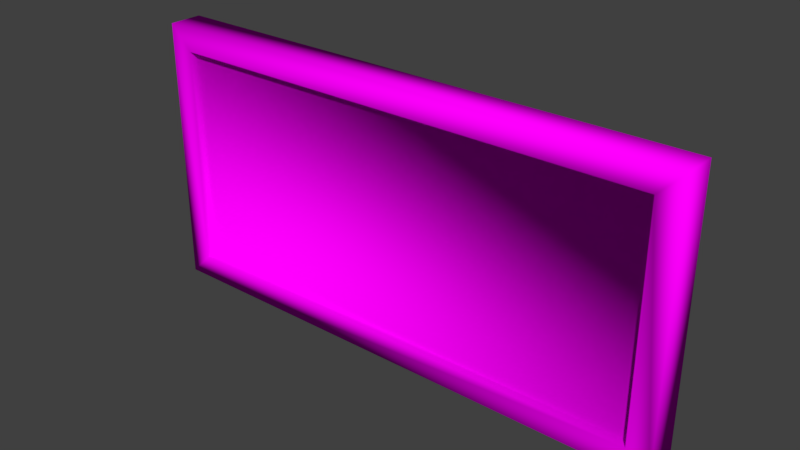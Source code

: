 # Source: BricksFence0.blend  (saved by Blender 2.79.0; exported with 4.5.12 LTS)
import bpy
from mathutils import Matrix  # noqa: F401  (used for matrix-valued properties, if any)

bpy.ops.wm.read_factory_settings(use_empty=True)
scene = bpy.context.scene
scene.name = 'Scene'

# ---- collections
col_collection_1 = bpy.data.collections.new('Collection 1'); scene.collection.children.link(col_collection_1)

# ---- images (referenced by path relative to the original .blend; pixels are not part of the script)
import os
ASSET_DIR = os.environ.get("B2B_ASSET_DIR", "")  # directory of the original .blend (textures are referenced by path, not embedded)
HERE = os.path.dirname(os.path.abspath(__file__))  # packed textures are extracted next to this script under _unpacked/

def load_image(name, relpath, width, height, colorspace="sRGB"):
    """Load a texture the original file referenced (path relative to the .blend, or extracted next to this script)."""
    p = next((c for c in (os.path.join(HERE, relpath), os.path.join(ASSET_DIR, relpath)) if relpath and os.path.exists(c)), "")
    if p:
        img = bpy.data.images.load(p, check_existing=True)
        img.name = name
    else:  # same state as the original file: an image datablock whose file is absent (Cycles renders it pink)
        img = bpy.data.images.new(name, width, height)
        img.source = "FILE"
        img.filepath = "//" + (relpath or name)
    img.colorspace_settings.name = colorspace
    return img
img_bricks0_jpg = load_image('Bricks0.jpg', 'Bricks0.jpg', 1024, 1024, 'sRGB')
img_concrete0_jpg = load_image('Concrete0.jpg', 'Concrete0.jpg', 1024, 1024, 'sRGB')
img_rustmetal0_jpg = load_image('RustMetal0.jpg', 'RustMetal0.jpg', 1024, 1024, 'sRGB')

# ---- materials (node trees are filled in below, after node groups)
mat_bricks0 = bpy.data.materials.new('Bricks0')
mat_bricks0.alpha_threshold = 0.0
mat_bricks0.roughness = 0.5
mat_bricks0.line_color = (0.0, 0.0, 0.0, 1.0)
mat_concrete0 = bpy.data.materials.new('Concrete0')
mat_concrete0.alpha_threshold = 0.0
mat_concrete0.roughness = 0.5
mat_rustmetal0 = bpy.data.materials.new('RustMetal0')
mat_rustmetal0.alpha_threshold = 0.0
mat_rustmetal0.roughness = 0.5

# ---- node groups
ng_auto_smooth = bpy.data.node_groups.new('Auto Smooth', 'GeometryNodeTree')
_s = ng_auto_smooth.interface.new_socket(name='Geometry', in_out='OUTPUT', socket_type='NodeSocketGeometry')
_s = ng_auto_smooth.interface.new_socket(name='Geometry', in_out='INPUT', socket_type='NodeSocketGeometry')
_s = ng_auto_smooth.interface.new_socket(name='Angle', in_out='INPUT', socket_type='NodeSocketFloat')
_s.subtype = 'ANGLE'
_s.min_value = 0.0
_s.max_value = 3.142
ng_auto_smooth.is_modifier = True
_N = ng_auto_smooth.nodes; _L = ng_auto_smooth.links
n0 = _N.new('NodeGroupOutput'); n0.name = 'Group Output'; n0.location = (480, -100)
n1 = _N.new('NodeGroupInput'); n1.name = 'Group Input'; n1.location = (-420, -300)
n2 = _N.new('NodeGroupInput'); n2.name = 'Group Input.001'; n2.location = (-60, -100)
n3 = _N.new('GeometryNodeSetShadeSmooth'); n3.name = 'Set Shade Smooth'; n3.location = (120, -100)
n3.domain = 'EDGE'
n4 = _N.new('GeometryNodeSetShadeSmooth'); n4.name = 'Set Shade Smooth.001'; n4.location = (300, -100)
n5 = _N.new('GeometryNodeInputMeshEdgeAngle'); n5.name = 'Edge Angle'; n5.location = (-420, -220)
n6 = _N.new('GeometryNodeInputEdgeSmooth'); n6.name = 'Is Edge Smooth'; n6.location = (-60, -160)
n7 = _N.new('GeometryNodeInputShadeSmooth'); n7.name = 'Is Face Smooth'; n7.location = (-240, -340)
n8 = _N.new('FunctionNodeBooleanMath'); n8.name = 'Boolean Math'; n8.location = (-60, -220)
n9 = _N.new('FunctionNodeCompare'); n9.name = 'Compare'; n9.location = (-240, -180)
n9.operation = 'LESS_EQUAL'
_L.new(n5.outputs[0], n9.inputs[0])
_L.new(n4.outputs[0], n0.inputs[0])
_L.new(n1.outputs[1], n9.inputs[1])
_L.new(n9.outputs[0], n8.inputs[0])
_L.new(n7.outputs[0], n8.inputs[1])
_L.new(n2.outputs[0], n3.inputs[0])
_L.new(n6.outputs[0], n3.inputs[1])
_L.new(n3.outputs[0], n4.inputs[0])
_L.new(n8.outputs[0], n3.inputs[2])
n0.is_active_output = True

# ---- material node trees
mat_bricks0.use_nodes = True; mat_bricks0.node_tree.nodes.clear()
_N = mat_bricks0.node_tree.nodes; _L = mat_bricks0.node_tree.links
n0 = _N.new('ShaderNodeOutputMaterial'); n0.name = 'Material Output'; n0.location = (300, 300)
n1 = _N.new('ShaderNodeBsdfDiffuse'); n1.name = 'Diffuse BSDF'; n1.location = (10, 300)
n2 = _N.new('ShaderNodeTexImage'); n2.name = 'Image Texture'; n2.location = (-180, 300)
n2.width = 140
n2.image = img_bricks0_jpg
_L.new(n1.outputs[0], n0.inputs[0])
_L.new(n2.outputs[0], n1.inputs[0])
n0.is_active_output = True
mat_concrete0.use_nodes = True; mat_concrete0.node_tree.nodes.clear()
_N = mat_concrete0.node_tree.nodes; _L = mat_concrete0.node_tree.links
n0 = _N.new('ShaderNodeOutputMaterial'); n0.name = 'Material Output'; n0.location = (300, 300)
n1 = _N.new('ShaderNodeBsdfDiffuse'); n1.name = 'Diffuse BSDF'; n1.location = (10, 300)
n2 = _N.new('ShaderNodeTexImage'); n2.name = 'Image Texture'; n2.location = (-180, 300)
n2.width = 140
n2.image = img_concrete0_jpg
_L.new(n1.outputs[0], n0.inputs[0])
_L.new(n2.outputs[0], n1.inputs[0])
n0.is_active_output = True
mat_rustmetal0.use_nodes = True; mat_rustmetal0.node_tree.nodes.clear()
_N = mat_rustmetal0.node_tree.nodes; _L = mat_rustmetal0.node_tree.links
n0 = _N.new('ShaderNodeOutputMaterial'); n0.name = 'Material Output'; n0.location = (300, 300)
n1 = _N.new('ShaderNodeBsdfDiffuse'); n1.name = 'Diffuse BSDF'; n1.location = (10, 300)
n2 = _N.new('ShaderNodeTexImage'); n2.name = 'Image Texture'; n2.location = (-180, 300)
n2.width = 140
n2.image = img_rustmetal0_jpg
_L.new(n1.outputs[0], n0.inputs[0])
_L.new(n2.outputs[0], n1.inputs[0])
n0.is_active_output = True

# ---- world
world_world = bpy.data.worlds.new('World'); scene.world = world_world
world_world.color = (0.05088, 0.05088, 0.05088)
world_world.use_sun_shadow = False
world_world.sun_shadow_jitter_overblur = 0.0
world_world.cycles.sampling_method = 'MANUAL'

# ---- meshes
me_cube_001 = bpy.data.meshes.new('Cube.001')
me_cube_001.from_pydata([(3.648, 0.0, 3.648), (3.648, 0.0, 0.3518), (3.648, -0.5, 3.648), (3.648, -0.5, 0.3518), (-3.648, 0.0, 3.648), (-3.648, 0.0, 0.3518), (-3.648, -0.5, 3.648), (-3.648, -0.5, 0.3518), (4.0, -0.5, 4.0), (-4.0, -0.5, 4.0), (-4.0, -0.5, 1.192e-07), (4.0, -0.5, 1.192e-07), (4.0, 0.0, 4.0), (4.0, 0.0, 1.192e-07), (-4.0, 0.0, 4.0), (-4.0, 0.0, 1.192e-07), (3.648, -0.3742, 3.648), (-3.648, -0.3742, 3.648), (-3.648, -0.3742, 0.3518), (3.648, -0.3742, 0.3518), (3.648, -0.1258, 3.648), (3.648, -0.1258, 0.3518), (-3.648, -0.1258, 3.648), (-3.648, -0.1258, 0.3518)], [], [(12, 14, 9, 8), (15, 13, 11, 10), (0, 1, 21, 20), (13, 12, 8, 11), (6, 7, 18, 17), (10, 9, 14, 15), (6, 2, 8, 9), (3, 7, 10, 11), (2, 3, 11, 8), (1, 0, 12, 13), (0, 4, 14, 12), (5, 1, 13, 15), (4, 5, 15, 14), (7, 6, 9, 10), (19, 16, 17, 18), (23, 22, 20, 21), (4, 0, 20, 22), (2, 6, 17, 16), (1, 5, 23, 21), (7, 3, 19, 18), (5, 4, 22, 23), (3, 2, 16, 19)])
me_cube_001.polygons.foreach_set('use_smooth', [True] * 22)
_uv = me_cube_001.uv_layers.new(name='Main')
_uv.uv.foreach_set('vector', [0.5, 0.5, -3.5, 0.5, -3.5, 0.25, 0.5, 0.25, 0.5, 0.5, 4.5, 0.5, 4.5, 0.25, 0.5, 0.25, 0.5, 0.3241, 0.5, -1.324, 0.4371, -1.324, 0.4371, 0.3241, 0.5, 0.5, 0.5, 2.5, 0.25, 2.5, 0.25, 0.5, 0.25, 0.3241, 0.25, -1.324, 0.3129, -1.324, 0.3129, 0.3241, 0.25, 0.5, 0.25, 2.5, 0.5, 2.5, 0.5, 0.5, 0.6759, 0.3241, 4.324, 0.3241, 4.5, 0.5, 0.5, 0.5, 0.3241, 0.6759, -3.324, 0.6759, -3.5, 0.5, 0.5, 0.5, 0.3241, 0.3241, 0.3241, -1.324, 0.5, -1.5, 0.5, 0.5, 0.3241, 0.6759, 0.3241, 2.324, 0.5, 2.5, 0.5, 0.5, 0.3241, 0.3241, -3.324, 0.3241, -3.5, 0.5, 0.5, 0.5, 0.6759, 0.6759, 4.324, 0.6759, 4.5, 0.5, 0.5, 0.5, 0.6759, 0.3241, 0.6759, -1.324, 0.5, -1.5, 0.5, 0.5, 0.6759, 0.6759, 0.6759, 2.324, 0.5, 2.5, 0.5, 0.5, 0.3241, 0.6759, 0.3241, 2.324, -3.324, 2.324, -3.324, 0.6759, 0.6759, 0.6759, 0.6759, 2.324, 4.324, 2.324, 4.324, 0.6759, 0.6759, 0.5, 4.324, 0.5, 4.324, 0.4371, 0.6759, 0.4371, 0.3241, 0.25, -3.324, 0.25, -3.324, 0.3129, 0.3241, 0.3129, 0.3241, 0.5, -3.324, 0.5, -3.324, 0.4371, 0.3241, 0.4371, 0.6759, 0.25, 4.324, 0.25, 4.324, 0.3129, 0.6759, 0.3129, 0.5, 0.6759, 0.5, 2.324, 0.4371, 2.324, 0.4371, 0.6759, 0.25, 0.6759, 0.25, 2.324, 0.3129, 2.324, 0.3129, 0.6759])
_uv.active_render = True
_uv = me_cube_001.uv_layers.new(name='LightMap')
_uv.uv.foreach_set('vector', [0.53, 1.0, 0.53, 0.477, 0.5632, 0.477, 0.5632, 1.0, 0.9669, 0.523, 0.9669, 0.0, 1.0, 0.0, 1.0, 0.523, 0.6711, 0.477, 0.6711, 0.6925, 0.6628, 0.6925, 0.6628, 0.477, 0.6294, 0.477, 0.6294, 0.7385, 0.5963, 0.7385, 0.5963, 0.477, 0.6878, 0.6925, 0.6878, 0.477, 0.6961, 0.477, 0.6961, 0.6925, 0.5632, 0.7385, 0.5632, 0.477, 0.5963, 0.477, 0.5963, 0.7385, 0.2417, 0.5, 0.2417, 0.023, 0.265, 0.0, 0.265, 0.523, 0.02331, 0.023, 0.02331, 0.5, 8.636e-08, 0.523, 0.0, 6.235e-08, 0.2417, 0.023, 0.02331, 0.023, 0.0, 6.235e-08, 0.265, 0.0, 0.5067, 0.023, 0.2883, 0.023, 0.265, 4.676e-08, 0.53, 0.0, 0.2883, 0.023, 0.2883, 0.5, 0.265, 0.523, 0.265, 4.676e-08, 0.5067, 0.5, 0.5067, 0.023, 0.53, 0.0, 0.53, 0.523, 0.2883, 0.5, 0.5067, 0.5, 0.53, 0.523, 0.265, 0.523, 0.02331, 0.5, 0.2417, 0.5, 0.265, 0.523, 8.636e-08, 0.523, 0.9669, 0.477, 0.7485, 0.477, 0.7485, 1.559e-08, 0.9669, 0.0, 0.7485, 0.477, 0.53, 0.477, 0.53, 3.117e-08, 0.7485, 0.0, 0.6544, 0.954, 0.6544, 0.477, 0.6628, 0.477, 0.6628, 0.954, 0.6378, 0.477, 0.6378, 0.954, 0.6294, 0.954, 0.6294, 0.477, 0.6544, 0.477, 0.6544, 0.954, 0.6461, 0.954, 0.6461, 0.477, 0.6378, 0.954, 0.6378, 0.477, 0.6461, 0.477, 0.6461, 0.954, 0.6878, 0.477, 0.6878, 0.6925, 0.6794, 0.6925, 0.6794, 0.477, 0.6711, 0.6925, 0.6711, 0.477, 0.6794, 0.477, 0.6794, 0.6925])
me_cube_001.materials.append(mat_bricks0)
me_cube_001.materials.append(mat_concrete0)
me_cube_001.materials.append(mat_rustmetal0)
me_cube_001.use_remesh_preserve_volume = False
me_cube_001.use_remesh_preserve_attributes = False
me_cube_001.use_mirror_vertex_groups = False
me_cube_001.update()

# ---- objects
ob_bricksfence0 = bpy.data.objects.new('BricksFence0', me_cube_001)

# ---- transforms, parenting, visibility, modifiers, constraints
ob_bricksfence0.location = (0.0, -1.527e-08, -1.192e-07)
ob_bricksfence0.lock_rotations_4d = False
ob_bricksfence0.empty_display_type = 'ARROWS'
ob_bricksfence0.lineart.crease_threshold = 0.0
_m = ob_bricksfence0.modifiers.new('Auto Smooth', 'NODES')
_m.node_group = ng_auto_smooth
_gi = [s.identifier for s in ng_auto_smooth.interface.items_tree if s.item_type == 'SOCKET' and s.in_out == 'INPUT']
_m[_gi[1]] = 3.142  # Angle

# ---- collection membership
col_collection_1.objects.link(ob_bricksfence0)

# ---- scene / render settings (as saved in the file)
scene.frame_start = 1; scene.frame_end = 250; scene.frame_set(1)
scene.render.engine = 'CYCLES'
scene.render.resolution_percentage = 50
scene.render.dither_intensity = 0.0
scene.cycles.use_denoising = False
scene.cycles.samples = 128
scene.cycles.sampling_pattern = 'TABULATED_SOBOL'
scene.cycles.use_adaptive_sampling = False
scene.cycles.use_light_tree = False
scene.cycles.blur_glossy = 0.0
scene.cycles.sample_clamp_indirect = 0.0
scene.view_settings.view_transform = 'Standard'
bpy.context.view_layer.update()

# ---- added for rendering (the .blend has no active camera and no usable light): camera, sun
cam_auto = bpy.data.cameras.new('AutoCamera')
cam_auto.lens = 50.0
cam_auto.sensor_width = 36.0
cam_auto.clip_end = 1000.0
ob_auto_camera = bpy.data.objects.new('AutoCamera', cam_auto)
scene.collection.objects.link(ob_auto_camera)
ob_auto_camera.location = (8.28838, -10.1961, 8.6307)
ob_auto_camera.rotation_euler = (1.09748, -7.21219e-08, 0.694738)
scene.camera = ob_auto_camera
light_auto_sun = bpy.data.lights.new('AutoSun', 'SUN')
light_auto_sun.energy = 3.0
light_auto_sun.angle = 0.0523599
ob_auto_sun = bpy.data.objects.new('AutoSun', light_auto_sun)
scene.collection.objects.link(ob_auto_sun)
ob_auto_sun.rotation_euler = (0.872665, 0.174533, 0.523599)
bpy.context.view_layer.update()
